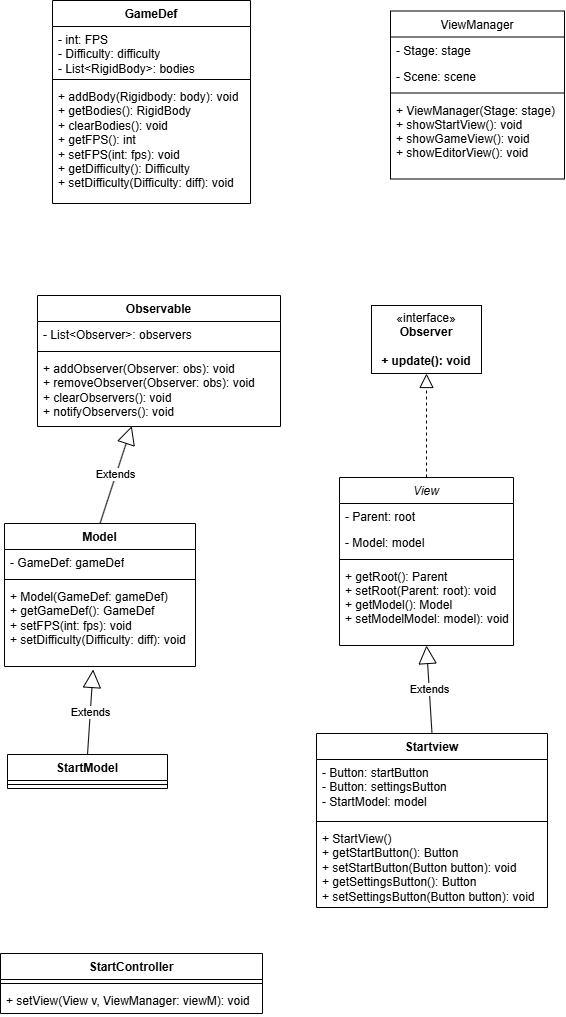

The diagram above was exported from draw.io. Its source (the exported page's mxGraphModel, read from the mxfile embedded in the PNG):
<mxGraphModel dx="2556" dy="1178" grid="0" gridSize="10" guides="1" tooltips="1" connect="1" arrows="1" fold="1" page="1" pageScale="1" pageWidth="827" pageHeight="1169" math="0" shadow="0">
  <root>
    <mxCell id="WIyWlLk6GJQsqaUBKTNV-0" />
    <mxCell id="WIyWlLk6GJQsqaUBKTNV-1" parent="WIyWlLk6GJQsqaUBKTNV-0" />
    <mxCell id="zkfFHV4jXpPFQw0GAbJ--0" value="ViewManager" style="swimlane;fontStyle=0;align=center;verticalAlign=top;childLayout=stackLayout;horizontal=1;startSize=26;horizontalStack=0;resizeParent=1;resizeLast=0;collapsible=1;marginBottom=0;rounded=0;shadow=0;strokeWidth=1;" parent="WIyWlLk6GJQsqaUBKTNV-1" vertex="1">
      <mxGeometry x="-381" y="69.5" width="174" height="168" as="geometry">
        <mxRectangle x="230" y="140" width="160" height="26" as="alternateBounds" />
      </mxGeometry>
    </mxCell>
    <mxCell id="zkfFHV4jXpPFQw0GAbJ--1" value="- Stage: stage" style="text;align=left;verticalAlign=top;spacingLeft=4;spacingRight=4;overflow=hidden;rotatable=0;points=[[0,0.5],[1,0.5]];portConstraint=eastwest;" parent="zkfFHV4jXpPFQw0GAbJ--0" vertex="1">
      <mxGeometry y="26" width="174" height="26" as="geometry" />
    </mxCell>
    <mxCell id="zkfFHV4jXpPFQw0GAbJ--2" value="- Scene: scene" style="text;align=left;verticalAlign=top;spacingLeft=4;spacingRight=4;overflow=hidden;rotatable=0;points=[[0,0.5],[1,0.5]];portConstraint=eastwest;rounded=0;shadow=0;html=0;" parent="zkfFHV4jXpPFQw0GAbJ--0" vertex="1">
      <mxGeometry y="52" width="174" height="26" as="geometry" />
    </mxCell>
    <mxCell id="zkfFHV4jXpPFQw0GAbJ--4" value="" style="line;html=1;strokeWidth=1;align=left;verticalAlign=middle;spacingTop=-1;spacingLeft=3;spacingRight=3;rotatable=0;labelPosition=right;points=[];portConstraint=eastwest;" parent="zkfFHV4jXpPFQw0GAbJ--0" vertex="1">
      <mxGeometry y="78" width="174" height="8" as="geometry" />
    </mxCell>
    <mxCell id="zkfFHV4jXpPFQw0GAbJ--5" value="+ ViewManager(Stage: stage)&#10;+ showStartView(): void&#10;+ showGameView(): void&#10;+ showEditorView(): void" style="text;align=left;verticalAlign=top;spacingLeft=4;spacingRight=4;overflow=hidden;rotatable=0;points=[[0,0.5],[1,0.5]];portConstraint=eastwest;" parent="zkfFHV4jXpPFQw0GAbJ--0" vertex="1">
      <mxGeometry y="86" width="174" height="73" as="geometry" />
    </mxCell>
    <mxCell id="zkfFHV4jXpPFQw0GAbJ--6" value="View" style="swimlane;fontStyle=2;align=center;verticalAlign=top;childLayout=stackLayout;horizontal=1;startSize=26;horizontalStack=0;resizeParent=1;resizeLast=0;collapsible=1;marginBottom=0;rounded=0;shadow=0;strokeWidth=1;" parent="WIyWlLk6GJQsqaUBKTNV-1" vertex="1">
      <mxGeometry x="-432" y="536" width="174" height="168" as="geometry">
        <mxRectangle x="130" y="380" width="160" height="26" as="alternateBounds" />
      </mxGeometry>
    </mxCell>
    <mxCell id="zkfFHV4jXpPFQw0GAbJ--7" value="- Parent: root" style="text;align=left;verticalAlign=top;spacingLeft=4;spacingRight=4;overflow=hidden;rotatable=0;points=[[0,0.5],[1,0.5]];portConstraint=eastwest;" parent="zkfFHV4jXpPFQw0GAbJ--6" vertex="1">
      <mxGeometry y="26" width="174" height="26" as="geometry" />
    </mxCell>
    <mxCell id="zkfFHV4jXpPFQw0GAbJ--8" value="- Model: model" style="text;align=left;verticalAlign=top;spacingLeft=4;spacingRight=4;overflow=hidden;rotatable=0;points=[[0,0.5],[1,0.5]];portConstraint=eastwest;rounded=0;shadow=0;html=0;" parent="zkfFHV4jXpPFQw0GAbJ--6" vertex="1">
      <mxGeometry y="52" width="174" height="26" as="geometry" />
    </mxCell>
    <mxCell id="zkfFHV4jXpPFQw0GAbJ--9" value="" style="line;html=1;strokeWidth=1;align=left;verticalAlign=middle;spacingTop=-1;spacingLeft=3;spacingRight=3;rotatable=0;labelPosition=right;points=[];portConstraint=eastwest;" parent="zkfFHV4jXpPFQw0GAbJ--6" vertex="1">
      <mxGeometry y="78" width="174" height="8" as="geometry" />
    </mxCell>
    <mxCell id="zkfFHV4jXpPFQw0GAbJ--11" value="+ getRoot(): Parent&#10;+ setRoot(Parent: root): void&#10;+ getModel(): Model&#10;+ setModelModel: model): void&#10;" style="text;align=left;verticalAlign=top;spacingLeft=4;spacingRight=4;overflow=hidden;rotatable=0;points=[[0,0.5],[1,0.5]];portConstraint=eastwest;" parent="zkfFHV4jXpPFQw0GAbJ--6" vertex="1">
      <mxGeometry y="86" width="174" height="56" as="geometry" />
    </mxCell>
    <mxCell id="Y9HOx83qqwx-JiajJFvy-2" value="«interface»&lt;br&gt;&lt;b&gt;Observer&lt;/b&gt;&lt;div&gt;&lt;b&gt;&lt;br&gt;&lt;/b&gt;&lt;/div&gt;&lt;div&gt;&lt;b&gt;+ update(): void&lt;/b&gt;&lt;/div&gt;" style="html=1;whiteSpace=wrap;" parent="WIyWlLk6GJQsqaUBKTNV-1" vertex="1">
      <mxGeometry x="-400" y="364" width="110" height="68" as="geometry" />
    </mxCell>
    <mxCell id="Y9HOx83qqwx-JiajJFvy-3" value="" style="endArrow=block;dashed=1;endFill=0;endSize=12;html=1;rounded=0;exitX=0.5;exitY=0;exitDx=0;exitDy=0;entryX=0.5;entryY=1;entryDx=0;entryDy=0;" parent="WIyWlLk6GJQsqaUBKTNV-1" source="zkfFHV4jXpPFQw0GAbJ--6" target="Y9HOx83qqwx-JiajJFvy-2" edge="1">
      <mxGeometry width="160" relative="1" as="geometry">
        <mxPoint x="-208" y="565" as="sourcePoint" />
        <mxPoint x="-48" y="565" as="targetPoint" />
      </mxGeometry>
    </mxCell>
    <mxCell id="Y9HOx83qqwx-JiajJFvy-4" value="Model" style="swimlane;fontStyle=1;align=center;verticalAlign=top;childLayout=stackLayout;horizontal=1;startSize=26;horizontalStack=0;resizeParent=1;resizeParentMax=0;resizeLast=0;collapsible=1;marginBottom=0;whiteSpace=wrap;html=1;" parent="WIyWlLk6GJQsqaUBKTNV-1" vertex="1">
      <mxGeometry x="-767" y="582" width="191" height="143" as="geometry" />
    </mxCell>
    <mxCell id="Y9HOx83qqwx-JiajJFvy-5" value="- GameDef: gameDef" style="text;strokeColor=none;fillColor=none;align=left;verticalAlign=top;spacingLeft=4;spacingRight=4;overflow=hidden;rotatable=0;points=[[0,0.5],[1,0.5]];portConstraint=eastwest;whiteSpace=wrap;html=1;" parent="Y9HOx83qqwx-JiajJFvy-4" vertex="1">
      <mxGeometry y="26" width="191" height="26" as="geometry" />
    </mxCell>
    <mxCell id="Y9HOx83qqwx-JiajJFvy-6" value="" style="line;strokeWidth=1;fillColor=none;align=left;verticalAlign=middle;spacingTop=-1;spacingLeft=3;spacingRight=3;rotatable=0;labelPosition=right;points=[];portConstraint=eastwest;strokeColor=inherit;" parent="Y9HOx83qqwx-JiajJFvy-4" vertex="1">
      <mxGeometry y="52" width="191" height="8" as="geometry" />
    </mxCell>
    <mxCell id="Y9HOx83qqwx-JiajJFvy-7" value="+ Model(GameDef: gameDef)&lt;div&gt;+ getGameDef(): GameDef&lt;/div&gt;&lt;div&gt;+ setFPS(int: fps): void&lt;/div&gt;&lt;div&gt;+ setDifficulty(Difficulty: diff): void&lt;/div&gt;" style="text;strokeColor=none;fillColor=none;align=left;verticalAlign=top;spacingLeft=4;spacingRight=4;overflow=hidden;rotatable=0;points=[[0,0.5],[1,0.5]];portConstraint=eastwest;whiteSpace=wrap;html=1;" parent="Y9HOx83qqwx-JiajJFvy-4" vertex="1">
      <mxGeometry y="60" width="191" height="83" as="geometry" />
    </mxCell>
    <mxCell id="Y9HOx83qqwx-JiajJFvy-8" value="Observable" style="swimlane;fontStyle=1;align=center;verticalAlign=top;childLayout=stackLayout;horizontal=1;startSize=26;horizontalStack=0;resizeParent=1;resizeParentMax=0;resizeLast=0;collapsible=1;marginBottom=0;whiteSpace=wrap;html=1;" parent="WIyWlLk6GJQsqaUBKTNV-1" vertex="1">
      <mxGeometry x="-734" y="354" width="243" height="131" as="geometry" />
    </mxCell>
    <mxCell id="Y9HOx83qqwx-JiajJFvy-9" value="- List&amp;lt;Observer&amp;gt;: observers" style="text;strokeColor=none;fillColor=none;align=left;verticalAlign=top;spacingLeft=4;spacingRight=4;overflow=hidden;rotatable=0;points=[[0,0.5],[1,0.5]];portConstraint=eastwest;whiteSpace=wrap;html=1;" parent="Y9HOx83qqwx-JiajJFvy-8" vertex="1">
      <mxGeometry y="26" width="243" height="26" as="geometry" />
    </mxCell>
    <mxCell id="Y9HOx83qqwx-JiajJFvy-10" value="" style="line;strokeWidth=1;fillColor=none;align=left;verticalAlign=middle;spacingTop=-1;spacingLeft=3;spacingRight=3;rotatable=0;labelPosition=right;points=[];portConstraint=eastwest;strokeColor=inherit;" parent="Y9HOx83qqwx-JiajJFvy-8" vertex="1">
      <mxGeometry y="52" width="243" height="8" as="geometry" />
    </mxCell>
    <mxCell id="Y9HOx83qqwx-JiajJFvy-11" value="+ addObserver(Observer: obs): void&lt;div&gt;+ removeObserver(Observer: obs): void&lt;/div&gt;&lt;div&gt;+ clearObservers(): void&lt;/div&gt;&lt;div&gt;+ notifyObservers(): void&lt;/div&gt;" style="text;strokeColor=none;fillColor=none;align=left;verticalAlign=top;spacingLeft=4;spacingRight=4;overflow=hidden;rotatable=0;points=[[0,0.5],[1,0.5]];portConstraint=eastwest;whiteSpace=wrap;html=1;" parent="Y9HOx83qqwx-JiajJFvy-8" vertex="1">
      <mxGeometry y="60" width="243" height="71" as="geometry" />
    </mxCell>
    <mxCell id="Y9HOx83qqwx-JiajJFvy-12" value="Extends" style="endArrow=block;endSize=16;endFill=0;html=1;rounded=0;exitX=0.5;exitY=0;exitDx=0;exitDy=0;entryX=0.388;entryY=0.995;entryDx=0;entryDy=0;entryPerimeter=0;" parent="WIyWlLk6GJQsqaUBKTNV-1" source="Y9HOx83qqwx-JiajJFvy-4" target="Y9HOx83qqwx-JiajJFvy-11" edge="1">
      <mxGeometry width="160" relative="1" as="geometry">
        <mxPoint x="-534" y="588" as="sourcePoint" />
        <mxPoint x="-374" y="588" as="targetPoint" />
      </mxGeometry>
    </mxCell>
    <mxCell id="Y9HOx83qqwx-JiajJFvy-13" value="Startview" style="swimlane;fontStyle=1;align=center;verticalAlign=top;childLayout=stackLayout;horizontal=1;startSize=26;horizontalStack=0;resizeParent=1;resizeParentMax=0;resizeLast=0;collapsible=1;marginBottom=0;whiteSpace=wrap;html=1;" parent="WIyWlLk6GJQsqaUBKTNV-1" vertex="1">
      <mxGeometry x="-455" y="792" width="231" height="174" as="geometry" />
    </mxCell>
    <mxCell id="Y9HOx83qqwx-JiajJFvy-14" value="- Button: startButton&lt;div&gt;- Button: settingsButton&lt;/div&gt;&lt;div&gt;- StartModel: model&lt;/div&gt;" style="text;strokeColor=none;fillColor=none;align=left;verticalAlign=top;spacingLeft=4;spacingRight=4;overflow=hidden;rotatable=0;points=[[0,0.5],[1,0.5]];portConstraint=eastwest;whiteSpace=wrap;html=1;" parent="Y9HOx83qqwx-JiajJFvy-13" vertex="1">
      <mxGeometry y="26" width="231" height="58" as="geometry" />
    </mxCell>
    <mxCell id="Y9HOx83qqwx-JiajJFvy-15" value="" style="line;strokeWidth=1;fillColor=none;align=left;verticalAlign=middle;spacingTop=-1;spacingLeft=3;spacingRight=3;rotatable=0;labelPosition=right;points=[];portConstraint=eastwest;strokeColor=inherit;" parent="Y9HOx83qqwx-JiajJFvy-13" vertex="1">
      <mxGeometry y="84" width="231" height="8" as="geometry" />
    </mxCell>
    <mxCell id="Y9HOx83qqwx-JiajJFvy-16" value="+ StartView()&lt;div&gt;+ getStartButton(): Button&lt;/div&gt;&lt;div&gt;+ setStartButton(Button button): void&lt;/div&gt;&lt;div&gt;+ getSettingsButton(): Button&lt;/div&gt;&lt;div&gt;+ setSettingsButton(Button button): void&lt;/div&gt;" style="text;strokeColor=none;fillColor=none;align=left;verticalAlign=top;spacingLeft=4;spacingRight=4;overflow=hidden;rotatable=0;points=[[0,0.5],[1,0.5]];portConstraint=eastwest;whiteSpace=wrap;html=1;" parent="Y9HOx83qqwx-JiajJFvy-13" vertex="1">
      <mxGeometry y="92" width="231" height="82" as="geometry" />
    </mxCell>
    <mxCell id="Y9HOx83qqwx-JiajJFvy-17" value="Extends" style="endArrow=block;endSize=16;endFill=0;html=1;rounded=0;entryX=0.5;entryY=1;entryDx=0;entryDy=0;exitX=0.5;exitY=0;exitDx=0;exitDy=0;" parent="WIyWlLk6GJQsqaUBKTNV-1" source="Y9HOx83qqwx-JiajJFvy-13" target="zkfFHV4jXpPFQw0GAbJ--6" edge="1">
      <mxGeometry width="160" relative="1" as="geometry">
        <mxPoint x="-495" y="720" as="sourcePoint" />
        <mxPoint x="-335" y="720" as="targetPoint" />
      </mxGeometry>
    </mxCell>
    <mxCell id="Y9HOx83qqwx-JiajJFvy-18" value="StartModel" style="swimlane;fontStyle=1;align=center;verticalAlign=top;childLayout=stackLayout;horizontal=1;startSize=26;horizontalStack=0;resizeParent=1;resizeParentMax=0;resizeLast=0;collapsible=1;marginBottom=0;whiteSpace=wrap;html=1;" parent="WIyWlLk6GJQsqaUBKTNV-1" vertex="1">
      <mxGeometry x="-764" y="813" width="160" height="34" as="geometry" />
    </mxCell>
    <mxCell id="Y9HOx83qqwx-JiajJFvy-20" value="" style="line;strokeWidth=1;fillColor=none;align=left;verticalAlign=middle;spacingTop=-1;spacingLeft=3;spacingRight=3;rotatable=0;labelPosition=right;points=[];portConstraint=eastwest;strokeColor=inherit;" parent="Y9HOx83qqwx-JiajJFvy-18" vertex="1">
      <mxGeometry y="26" width="160" height="8" as="geometry" />
    </mxCell>
    <mxCell id="Y9HOx83qqwx-JiajJFvy-23" value="Extends" style="endArrow=block;endSize=16;endFill=0;html=1;rounded=0;entryX=0.464;entryY=1.036;entryDx=0;entryDy=0;entryPerimeter=0;exitX=0.5;exitY=0;exitDx=0;exitDy=0;" parent="WIyWlLk6GJQsqaUBKTNV-1" source="Y9HOx83qqwx-JiajJFvy-18" target="Y9HOx83qqwx-JiajJFvy-7" edge="1">
      <mxGeometry width="160" relative="1" as="geometry">
        <mxPoint x="-541" y="749" as="sourcePoint" />
        <mxPoint x="-381" y="749" as="targetPoint" />
      </mxGeometry>
    </mxCell>
    <mxCell id="Y9HOx83qqwx-JiajJFvy-24" value="StartController" style="swimlane;fontStyle=1;align=center;verticalAlign=top;childLayout=stackLayout;horizontal=1;startSize=26;horizontalStack=0;resizeParent=1;resizeParentMax=0;resizeLast=0;collapsible=1;marginBottom=0;whiteSpace=wrap;html=1;" parent="WIyWlLk6GJQsqaUBKTNV-1" vertex="1">
      <mxGeometry x="-771" y="1012" width="262" height="60" as="geometry" />
    </mxCell>
    <mxCell id="Y9HOx83qqwx-JiajJFvy-26" value="" style="line;strokeWidth=1;fillColor=none;align=left;verticalAlign=middle;spacingTop=-1;spacingLeft=3;spacingRight=3;rotatable=0;labelPosition=right;points=[];portConstraint=eastwest;strokeColor=inherit;" parent="Y9HOx83qqwx-JiajJFvy-24" vertex="1">
      <mxGeometry y="26" width="262" height="8" as="geometry" />
    </mxCell>
    <mxCell id="Y9HOx83qqwx-JiajJFvy-27" value="+ setView(View v, ViewManager: viewM): void" style="text;strokeColor=none;fillColor=none;align=left;verticalAlign=top;spacingLeft=4;spacingRight=4;overflow=hidden;rotatable=0;points=[[0,0.5],[1,0.5]];portConstraint=eastwest;whiteSpace=wrap;html=1;" parent="Y9HOx83qqwx-JiajJFvy-24" vertex="1">
      <mxGeometry y="34" width="262" height="26" as="geometry" />
    </mxCell>
    <mxCell id="Y9HOx83qqwx-JiajJFvy-28" value="GameDef" style="swimlane;fontStyle=1;align=center;verticalAlign=top;childLayout=stackLayout;horizontal=1;startSize=26;horizontalStack=0;resizeParent=1;resizeParentMax=0;resizeLast=0;collapsible=1;marginBottom=0;whiteSpace=wrap;html=1;" parent="WIyWlLk6GJQsqaUBKTNV-1" vertex="1">
      <mxGeometry x="-719" y="59" width="198" height="203" as="geometry" />
    </mxCell>
    <mxCell id="Y9HOx83qqwx-JiajJFvy-29" value="- int: FPS&lt;div&gt;- Difficulty: difficulty&lt;/div&gt;&lt;div&gt;- List&amp;lt;RigidBody&amp;gt;: bodies&lt;/div&gt;" style="text;strokeColor=none;fillColor=none;align=left;verticalAlign=top;spacingLeft=4;spacingRight=4;overflow=hidden;rotatable=0;points=[[0,0.5],[1,0.5]];portConstraint=eastwest;whiteSpace=wrap;html=1;" parent="Y9HOx83qqwx-JiajJFvy-28" vertex="1">
      <mxGeometry y="26" width="198" height="49" as="geometry" />
    </mxCell>
    <mxCell id="Y9HOx83qqwx-JiajJFvy-30" value="" style="line;strokeWidth=1;fillColor=none;align=left;verticalAlign=middle;spacingTop=-1;spacingLeft=3;spacingRight=3;rotatable=0;labelPosition=right;points=[];portConstraint=eastwest;strokeColor=inherit;" parent="Y9HOx83qqwx-JiajJFvy-28" vertex="1">
      <mxGeometry y="75" width="198" height="8" as="geometry" />
    </mxCell>
    <mxCell id="Y9HOx83qqwx-JiajJFvy-31" value="+ addBody(Rigidbody: body): void&lt;div&gt;+ getBodies(): RigidBody&lt;/div&gt;&lt;div&gt;+ clearBodies(): void&lt;/div&gt;&lt;div&gt;+ getFPS(): int&lt;/div&gt;&lt;div&gt;+ setFPS(int: fps): void&lt;/div&gt;&lt;div&gt;+ getDifficulty(): Difficulty&lt;/div&gt;&lt;div&gt;+ setDifficulty(Difficulty: diff): void&lt;/div&gt;" style="text;strokeColor=none;fillColor=none;align=left;verticalAlign=top;spacingLeft=4;spacingRight=4;overflow=hidden;rotatable=0;points=[[0,0.5],[1,0.5]];portConstraint=eastwest;whiteSpace=wrap;html=1;" parent="Y9HOx83qqwx-JiajJFvy-28" vertex="1">
      <mxGeometry y="83" width="198" height="120" as="geometry" />
    </mxCell>
  </root>
</mxGraphModel>